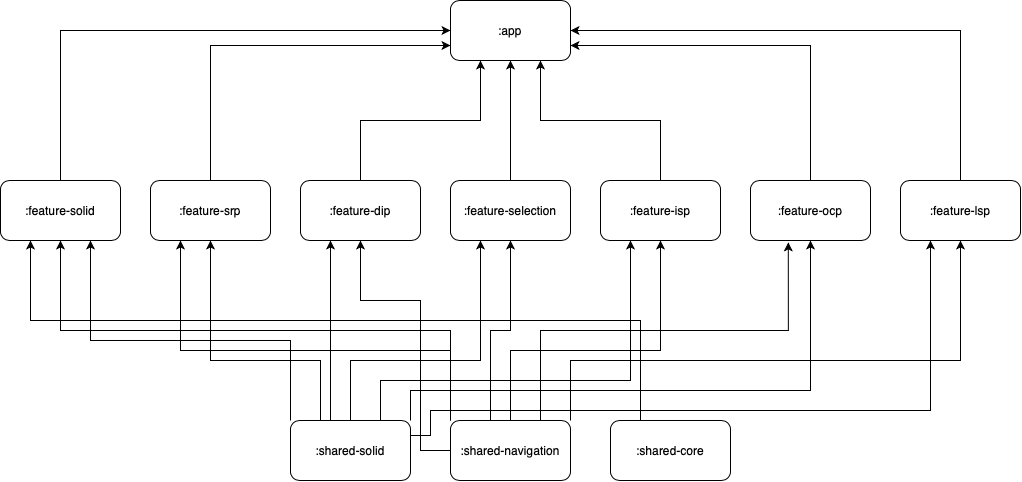

The diagram above was exported from draw.io. Its source (the exported page's mxGraphModel, read from the mxfile embedded in the PNG):
<mxGraphModel dx="1351" dy="779" grid="1" gridSize="10" guides="1" tooltips="1" connect="1" arrows="1" fold="1" page="1" pageScale="1" pageWidth="1100" pageHeight="850" background="none" math="0" shadow="0">
  <root>
    <mxCell id="0" />
    <mxCell id="1" parent="0" />
    <mxCell id="4OGShn0CNcNkUsNYmzdw-1" value=":app" style="rounded=1;whiteSpace=wrap;html=1;" vertex="1" parent="1">
      <mxGeometry x="460" y="90" width="120" height="60" as="geometry" />
    </mxCell>
    <mxCell id="4OGShn0CNcNkUsNYmzdw-14" style="edgeStyle=orthogonalEdgeStyle;rounded=0;orthogonalLoop=1;jettySize=auto;html=1;exitX=0.5;exitY=0;exitDx=0;exitDy=0;entryX=0;entryY=0.5;entryDx=0;entryDy=0;" edge="1" parent="1" source="4OGShn0CNcNkUsNYmzdw-2" target="4OGShn0CNcNkUsNYmzdw-1">
      <mxGeometry relative="1" as="geometry" />
    </mxCell>
    <mxCell id="4OGShn0CNcNkUsNYmzdw-2" value=":feature-solid" style="rounded=1;whiteSpace=wrap;html=1;" vertex="1" parent="1">
      <mxGeometry x="10" y="270" width="120" height="60" as="geometry" />
    </mxCell>
    <mxCell id="4OGShn0CNcNkUsNYmzdw-24" style="edgeStyle=orthogonalEdgeStyle;rounded=0;orthogonalLoop=1;jettySize=auto;html=1;exitX=0.5;exitY=0;exitDx=0;exitDy=0;entryX=0;entryY=0.75;entryDx=0;entryDy=0;" edge="1" parent="1" source="4OGShn0CNcNkUsNYmzdw-3" target="4OGShn0CNcNkUsNYmzdw-1">
      <mxGeometry relative="1" as="geometry" />
    </mxCell>
    <mxCell id="4OGShn0CNcNkUsNYmzdw-3" value=":feature-srp" style="rounded=1;whiteSpace=wrap;html=1;" vertex="1" parent="1">
      <mxGeometry x="160" y="270" width="120" height="60" as="geometry" />
    </mxCell>
    <mxCell id="4OGShn0CNcNkUsNYmzdw-17" style="edgeStyle=orthogonalEdgeStyle;rounded=0;orthogonalLoop=1;jettySize=auto;html=1;exitX=0.5;exitY=0;exitDx=0;exitDy=0;" edge="1" parent="1" source="4OGShn0CNcNkUsNYmzdw-4" target="4OGShn0CNcNkUsNYmzdw-1">
      <mxGeometry relative="1" as="geometry">
        <Array as="points">
          <mxPoint x="370" y="210" />
          <mxPoint x="490" y="210" />
        </Array>
      </mxGeometry>
    </mxCell>
    <mxCell id="4OGShn0CNcNkUsNYmzdw-4" value=":feature-dip" style="rounded=1;whiteSpace=wrap;html=1;" vertex="1" parent="1">
      <mxGeometry x="310" y="270" width="120" height="60" as="geometry" />
    </mxCell>
    <mxCell id="4OGShn0CNcNkUsNYmzdw-26" style="edgeStyle=orthogonalEdgeStyle;rounded=0;orthogonalLoop=1;jettySize=auto;html=1;exitX=0.5;exitY=0;exitDx=0;exitDy=0;entryX=0.75;entryY=1;entryDx=0;entryDy=0;" edge="1" parent="1" source="4OGShn0CNcNkUsNYmzdw-5" target="4OGShn0CNcNkUsNYmzdw-1">
      <mxGeometry relative="1" as="geometry" />
    </mxCell>
    <mxCell id="4OGShn0CNcNkUsNYmzdw-5" value=":feature-isp" style="rounded=1;whiteSpace=wrap;html=1;" vertex="1" parent="1">
      <mxGeometry x="610" y="270" width="120" height="60" as="geometry" />
    </mxCell>
    <mxCell id="4OGShn0CNcNkUsNYmzdw-23" style="edgeStyle=orthogonalEdgeStyle;rounded=0;orthogonalLoop=1;jettySize=auto;html=1;exitX=0.5;exitY=0;exitDx=0;exitDy=0;entryX=1;entryY=0.5;entryDx=0;entryDy=0;" edge="1" parent="1" source="4OGShn0CNcNkUsNYmzdw-6" target="4OGShn0CNcNkUsNYmzdw-1">
      <mxGeometry relative="1" as="geometry" />
    </mxCell>
    <mxCell id="4OGShn0CNcNkUsNYmzdw-6" value=":feature-lsp" style="rounded=1;whiteSpace=wrap;html=1;" vertex="1" parent="1">
      <mxGeometry x="910" y="270" width="120" height="60" as="geometry" />
    </mxCell>
    <mxCell id="4OGShn0CNcNkUsNYmzdw-27" style="edgeStyle=orthogonalEdgeStyle;rounded=0;orthogonalLoop=1;jettySize=auto;html=1;exitX=0.5;exitY=0;exitDx=0;exitDy=0;entryX=1;entryY=0.75;entryDx=0;entryDy=0;" edge="1" parent="1" source="4OGShn0CNcNkUsNYmzdw-8" target="4OGShn0CNcNkUsNYmzdw-1">
      <mxGeometry relative="1" as="geometry" />
    </mxCell>
    <mxCell id="4OGShn0CNcNkUsNYmzdw-8" value=":feature-ocp" style="rounded=1;whiteSpace=wrap;html=1;" vertex="1" parent="1">
      <mxGeometry x="760" y="270" width="120" height="60" as="geometry" />
    </mxCell>
    <mxCell id="4OGShn0CNcNkUsNYmzdw-19" style="edgeStyle=orthogonalEdgeStyle;rounded=0;orthogonalLoop=1;jettySize=auto;html=1;exitX=0.5;exitY=0;exitDx=0;exitDy=0;entryX=0.5;entryY=1;entryDx=0;entryDy=0;" edge="1" parent="1" source="4OGShn0CNcNkUsNYmzdw-9" target="4OGShn0CNcNkUsNYmzdw-1">
      <mxGeometry relative="1" as="geometry" />
    </mxCell>
    <mxCell id="4OGShn0CNcNkUsNYmzdw-9" value=":feature-selection" style="rounded=1;whiteSpace=wrap;html=1;" vertex="1" parent="1">
      <mxGeometry x="460" y="270" width="120" height="60" as="geometry" />
    </mxCell>
    <mxCell id="4OGShn0CNcNkUsNYmzdw-29" style="edgeStyle=orthogonalEdgeStyle;rounded=0;orthogonalLoop=1;jettySize=auto;html=1;exitX=0.25;exitY=0;exitDx=0;exitDy=0;entryX=0.25;entryY=1;entryDx=0;entryDy=0;" edge="1" parent="1" source="4OGShn0CNcNkUsNYmzdw-10" target="4OGShn0CNcNkUsNYmzdw-2">
      <mxGeometry relative="1" as="geometry">
        <Array as="points">
          <mxPoint x="650" y="410" />
          <mxPoint x="40" y="410" />
        </Array>
      </mxGeometry>
    </mxCell>
    <mxCell id="4OGShn0CNcNkUsNYmzdw-10" value=":shared-core" style="rounded=1;whiteSpace=wrap;html=1;" vertex="1" parent="1">
      <mxGeometry x="620" y="510" width="120" height="60" as="geometry" />
    </mxCell>
    <mxCell id="4OGShn0CNcNkUsNYmzdw-31" style="edgeStyle=orthogonalEdgeStyle;rounded=0;orthogonalLoop=1;jettySize=auto;html=1;exitX=0;exitY=0;exitDx=0;exitDy=0;entryX=0.5;entryY=1;entryDx=0;entryDy=0;" edge="1" parent="1" source="4OGShn0CNcNkUsNYmzdw-11" target="4OGShn0CNcNkUsNYmzdw-2">
      <mxGeometry relative="1" as="geometry" />
    </mxCell>
    <mxCell id="4OGShn0CNcNkUsNYmzdw-32" style="edgeStyle=orthogonalEdgeStyle;rounded=0;orthogonalLoop=1;jettySize=auto;html=1;exitX=0;exitY=0;exitDx=0;exitDy=0;entryX=0.25;entryY=1;entryDx=0;entryDy=0;" edge="1" parent="1" source="4OGShn0CNcNkUsNYmzdw-11" target="4OGShn0CNcNkUsNYmzdw-3">
      <mxGeometry relative="1" as="geometry">
        <Array as="points">
          <mxPoint x="460" y="440" />
          <mxPoint x="190" y="440" />
        </Array>
      </mxGeometry>
    </mxCell>
    <mxCell id="4OGShn0CNcNkUsNYmzdw-37" style="edgeStyle=orthogonalEdgeStyle;rounded=0;orthogonalLoop=1;jettySize=auto;html=1;exitX=0.25;exitY=0;exitDx=0;exitDy=0;entryX=0.5;entryY=1;entryDx=0;entryDy=0;" edge="1" parent="1" source="4OGShn0CNcNkUsNYmzdw-11" target="4OGShn0CNcNkUsNYmzdw-9">
      <mxGeometry relative="1" as="geometry">
        <Array as="points">
          <mxPoint x="500" y="510" />
          <mxPoint x="500" y="420" />
          <mxPoint x="520" y="420" />
        </Array>
      </mxGeometry>
    </mxCell>
    <mxCell id="4OGShn0CNcNkUsNYmzdw-39" style="edgeStyle=orthogonalEdgeStyle;rounded=0;orthogonalLoop=1;jettySize=auto;html=1;exitX=0.5;exitY=0;exitDx=0;exitDy=0;" edge="1" parent="1" source="4OGShn0CNcNkUsNYmzdw-11" target="4OGShn0CNcNkUsNYmzdw-5">
      <mxGeometry relative="1" as="geometry">
        <Array as="points">
          <mxPoint x="520" y="440" />
          <mxPoint x="670" y="440" />
        </Array>
      </mxGeometry>
    </mxCell>
    <mxCell id="4OGShn0CNcNkUsNYmzdw-40" style="edgeStyle=orthogonalEdgeStyle;rounded=0;orthogonalLoop=1;jettySize=auto;html=1;exitX=0.75;exitY=0;exitDx=0;exitDy=0;entryX=0.315;entryY=1.031;entryDx=0;entryDy=0;entryPerimeter=0;" edge="1" parent="1" source="4OGShn0CNcNkUsNYmzdw-11" target="4OGShn0CNcNkUsNYmzdw-8">
      <mxGeometry relative="1" as="geometry" />
    </mxCell>
    <mxCell id="4OGShn0CNcNkUsNYmzdw-44" style="edgeStyle=orthogonalEdgeStyle;rounded=0;orthogonalLoop=1;jettySize=auto;html=1;exitX=1;exitY=0;exitDx=0;exitDy=0;" edge="1" parent="1" source="4OGShn0CNcNkUsNYmzdw-11" target="4OGShn0CNcNkUsNYmzdw-6">
      <mxGeometry relative="1" as="geometry">
        <Array as="points">
          <mxPoint x="580" y="450" />
          <mxPoint x="970" y="450" />
        </Array>
      </mxGeometry>
    </mxCell>
    <mxCell id="4OGShn0CNcNkUsNYmzdw-45" style="edgeStyle=orthogonalEdgeStyle;rounded=0;orthogonalLoop=1;jettySize=auto;html=1;exitX=0;exitY=0.5;exitDx=0;exitDy=0;entryX=0.5;entryY=1;entryDx=0;entryDy=0;" edge="1" parent="1" source="4OGShn0CNcNkUsNYmzdw-11" target="4OGShn0CNcNkUsNYmzdw-4">
      <mxGeometry relative="1" as="geometry">
        <Array as="points">
          <mxPoint x="430" y="540" />
          <mxPoint x="430" y="390" />
          <mxPoint x="370" y="390" />
        </Array>
      </mxGeometry>
    </mxCell>
    <mxCell id="4OGShn0CNcNkUsNYmzdw-11" value=":shared-navigation" style="rounded=1;whiteSpace=wrap;html=1;" vertex="1" parent="1">
      <mxGeometry x="460" y="510" width="120" height="60" as="geometry" />
    </mxCell>
    <mxCell id="4OGShn0CNcNkUsNYmzdw-30" style="edgeStyle=orthogonalEdgeStyle;rounded=0;orthogonalLoop=1;jettySize=auto;html=1;exitX=0;exitY=0;exitDx=0;exitDy=0;entryX=0.75;entryY=1;entryDx=0;entryDy=0;" edge="1" parent="1" source="4OGShn0CNcNkUsNYmzdw-12" target="4OGShn0CNcNkUsNYmzdw-2">
      <mxGeometry relative="1" as="geometry">
        <Array as="points">
          <mxPoint x="300" y="430" />
          <mxPoint x="100" y="430" />
        </Array>
      </mxGeometry>
    </mxCell>
    <mxCell id="4OGShn0CNcNkUsNYmzdw-33" style="edgeStyle=orthogonalEdgeStyle;rounded=0;orthogonalLoop=1;jettySize=auto;html=1;exitX=0.25;exitY=0;exitDx=0;exitDy=0;entryX=0.5;entryY=1;entryDx=0;entryDy=0;" edge="1" parent="1" source="4OGShn0CNcNkUsNYmzdw-12" target="4OGShn0CNcNkUsNYmzdw-3">
      <mxGeometry relative="1" as="geometry">
        <Array as="points">
          <mxPoint x="330" y="450" />
          <mxPoint x="220" y="450" />
        </Array>
      </mxGeometry>
    </mxCell>
    <mxCell id="4OGShn0CNcNkUsNYmzdw-34" style="edgeStyle=orthogonalEdgeStyle;rounded=0;orthogonalLoop=1;jettySize=auto;html=1;exitX=0.25;exitY=0;exitDx=0;exitDy=0;entryX=0.25;entryY=1;entryDx=0;entryDy=0;" edge="1" parent="1" source="4OGShn0CNcNkUsNYmzdw-12" target="4OGShn0CNcNkUsNYmzdw-4">
      <mxGeometry relative="1" as="geometry">
        <Array as="points">
          <mxPoint x="340" y="510" />
        </Array>
      </mxGeometry>
    </mxCell>
    <mxCell id="4OGShn0CNcNkUsNYmzdw-36" style="edgeStyle=orthogonalEdgeStyle;rounded=0;orthogonalLoop=1;jettySize=auto;html=1;exitX=0.5;exitY=0;exitDx=0;exitDy=0;entryX=0.25;entryY=1;entryDx=0;entryDy=0;" edge="1" parent="1" source="4OGShn0CNcNkUsNYmzdw-12" target="4OGShn0CNcNkUsNYmzdw-9">
      <mxGeometry relative="1" as="geometry">
        <Array as="points">
          <mxPoint x="360" y="450" />
          <mxPoint x="490" y="450" />
        </Array>
      </mxGeometry>
    </mxCell>
    <mxCell id="4OGShn0CNcNkUsNYmzdw-38" style="edgeStyle=orthogonalEdgeStyle;rounded=0;orthogonalLoop=1;jettySize=auto;html=1;exitX=0.75;exitY=0;exitDx=0;exitDy=0;entryX=0.25;entryY=1;entryDx=0;entryDy=0;" edge="1" parent="1" source="4OGShn0CNcNkUsNYmzdw-12" target="4OGShn0CNcNkUsNYmzdw-5">
      <mxGeometry relative="1" as="geometry">
        <Array as="points">
          <mxPoint x="390" y="470" />
          <mxPoint x="640" y="470" />
        </Array>
      </mxGeometry>
    </mxCell>
    <mxCell id="4OGShn0CNcNkUsNYmzdw-41" style="edgeStyle=orthogonalEdgeStyle;rounded=0;orthogonalLoop=1;jettySize=auto;html=1;exitX=1;exitY=0;exitDx=0;exitDy=0;entryX=0.5;entryY=1;entryDx=0;entryDy=0;" edge="1" parent="1" source="4OGShn0CNcNkUsNYmzdw-12" target="4OGShn0CNcNkUsNYmzdw-8">
      <mxGeometry relative="1" as="geometry">
        <Array as="points">
          <mxPoint x="420" y="480" />
          <mxPoint x="820" y="480" />
        </Array>
      </mxGeometry>
    </mxCell>
    <mxCell id="4OGShn0CNcNkUsNYmzdw-43" style="edgeStyle=orthogonalEdgeStyle;rounded=0;orthogonalLoop=1;jettySize=auto;html=1;exitX=1;exitY=0.25;exitDx=0;exitDy=0;entryX=0.25;entryY=1;entryDx=0;entryDy=0;" edge="1" parent="1" source="4OGShn0CNcNkUsNYmzdw-12" target="4OGShn0CNcNkUsNYmzdw-6">
      <mxGeometry relative="1" as="geometry">
        <Array as="points">
          <mxPoint x="440" y="525" />
          <mxPoint x="440" y="500" />
          <mxPoint x="940" y="500" />
        </Array>
      </mxGeometry>
    </mxCell>
    <mxCell id="4OGShn0CNcNkUsNYmzdw-12" value=":shared-solid" style="rounded=1;whiteSpace=wrap;html=1;" vertex="1" parent="1">
      <mxGeometry x="300" y="510" width="120" height="60" as="geometry" />
    </mxCell>
  </root>
</mxGraphModel>